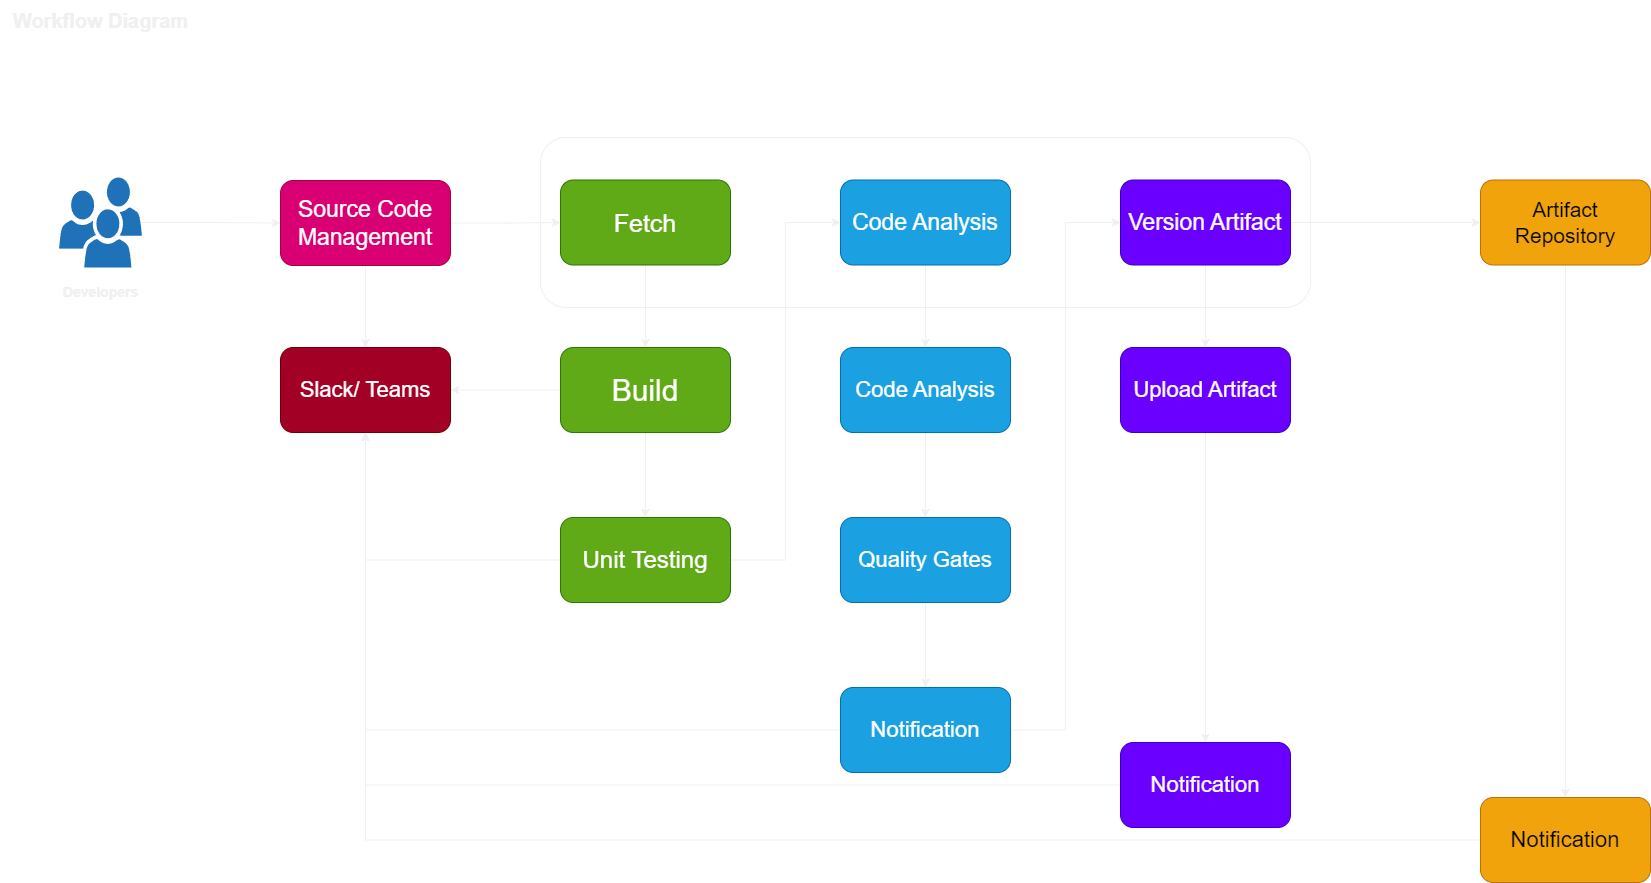

The diagram above was exported from draw.io. Its source (the exported page's mxGraphModel, read from the mxfile embedded in the PNG):
<mxGraphModel dx="2049" dy="1194" grid="1" gridSize="10" guides="1" tooltips="1" connect="1" arrows="1" fold="1" page="1" pageScale="1" pageWidth="1400" pageHeight="850" math="0" shadow="0">
  <root>
    <mxCell id="0" />
    <mxCell id="1" parent="0" />
    <mxCell id="yNfdFnKOxuszRoxUUzaM-1" value="Workflow Diagram" style="text;html=1;align=center;verticalAlign=middle;resizable=0;points=[];autosize=1;strokeColor=none;fillColor=none;fontStyle=1;fontSize=20;" vertex="1" parent="1">
      <mxGeometry x="20" y="23" width="200" height="40" as="geometry" />
    </mxCell>
    <mxCell id="yNfdFnKOxuszRoxUUzaM-25" style="edgeStyle=orthogonalEdgeStyle;rounded=0;orthogonalLoop=1;jettySize=auto;html=1;entryX=0;entryY=0.5;entryDx=0;entryDy=0;" edge="1" parent="1" source="yNfdFnKOxuszRoxUUzaM-3" target="yNfdFnKOxuszRoxUUzaM-5">
      <mxGeometry relative="1" as="geometry" />
    </mxCell>
    <mxCell id="yNfdFnKOxuszRoxUUzaM-3" value="" style="sketch=0;pointerEvents=1;shadow=0;dashed=0;html=1;strokeColor=none;labelPosition=center;verticalLabelPosition=bottom;verticalAlign=top;outlineConnect=0;align=center;shape=mxgraph.office.users.users;fillColor=#2072B8;" vertex="1" parent="1">
      <mxGeometry x="78.6" y="200" width="82.8" height="90" as="geometry" />
    </mxCell>
    <mxCell id="yNfdFnKOxuszRoxUUzaM-4" value="Developers" style="text;html=1;align=center;verticalAlign=middle;resizable=0;points=[];autosize=1;strokeColor=none;fillColor=none;fontStyle=1;fontSize=14;" vertex="1" parent="1">
      <mxGeometry x="70" y="300" width="100" height="30" as="geometry" />
    </mxCell>
    <mxCell id="yNfdFnKOxuszRoxUUzaM-24" value="" style="edgeStyle=orthogonalEdgeStyle;rounded=0;orthogonalLoop=1;jettySize=auto;html=1;" edge="1" parent="1" source="yNfdFnKOxuszRoxUUzaM-5" target="yNfdFnKOxuszRoxUUzaM-6">
      <mxGeometry relative="1" as="geometry" />
    </mxCell>
    <mxCell id="yNfdFnKOxuszRoxUUzaM-36" value="" style="edgeStyle=orthogonalEdgeStyle;rounded=0;orthogonalLoop=1;jettySize=auto;html=1;" edge="1" parent="1" source="yNfdFnKOxuszRoxUUzaM-5" target="yNfdFnKOxuszRoxUUzaM-13">
      <mxGeometry relative="1" as="geometry" />
    </mxCell>
    <mxCell id="yNfdFnKOxuszRoxUUzaM-5" value="&lt;font style=&quot;font-size: 23px;&quot;&gt;Source Code Management&lt;/font&gt;" style="rounded=1;whiteSpace=wrap;html=1;fillColor=#d80073;fontColor=#ffffff;strokeColor=#A50040;" vertex="1" parent="1">
      <mxGeometry x="300" y="203" width="170" height="85" as="geometry" />
    </mxCell>
    <mxCell id="yNfdFnKOxuszRoxUUzaM-26" value="" style="edgeStyle=orthogonalEdgeStyle;rounded=0;orthogonalLoop=1;jettySize=auto;html=1;" edge="1" parent="1" source="yNfdFnKOxuszRoxUUzaM-6" target="yNfdFnKOxuszRoxUUzaM-11">
      <mxGeometry relative="1" as="geometry" />
    </mxCell>
    <mxCell id="yNfdFnKOxuszRoxUUzaM-6" value="&lt;font style=&quot;font-size: 25px;&quot;&gt;Fetch&lt;/font&gt;" style="rounded=1;whiteSpace=wrap;html=1;fillColor=#60a917;fontColor=#ffffff;strokeColor=#2D7600;" vertex="1" parent="1">
      <mxGeometry x="580" y="202.5" width="170" height="85" as="geometry" />
    </mxCell>
    <mxCell id="yNfdFnKOxuszRoxUUzaM-28" value="" style="edgeStyle=orthogonalEdgeStyle;rounded=0;orthogonalLoop=1;jettySize=auto;html=1;" edge="1" parent="1" source="yNfdFnKOxuszRoxUUzaM-7" target="yNfdFnKOxuszRoxUUzaM-14">
      <mxGeometry relative="1" as="geometry" />
    </mxCell>
    <mxCell id="yNfdFnKOxuszRoxUUzaM-7" value="&lt;font style=&quot;font-size: 23px;&quot;&gt;Code Analysis&lt;/font&gt;" style="rounded=1;whiteSpace=wrap;html=1;fillColor=#1ba1e2;fontColor=#ffffff;strokeColor=#006EAF;" vertex="1" parent="1">
      <mxGeometry x="860" y="202.5" width="170" height="85" as="geometry" />
    </mxCell>
    <mxCell id="yNfdFnKOxuszRoxUUzaM-31" value="" style="edgeStyle=orthogonalEdgeStyle;rounded=0;orthogonalLoop=1;jettySize=auto;html=1;" edge="1" parent="1" source="yNfdFnKOxuszRoxUUzaM-8" target="yNfdFnKOxuszRoxUUzaM-17">
      <mxGeometry relative="1" as="geometry" />
    </mxCell>
    <mxCell id="yNfdFnKOxuszRoxUUzaM-33" style="edgeStyle=orthogonalEdgeStyle;rounded=0;orthogonalLoop=1;jettySize=auto;html=1;entryX=0;entryY=0.5;entryDx=0;entryDy=0;" edge="1" parent="1" source="yNfdFnKOxuszRoxUUzaM-8" target="yNfdFnKOxuszRoxUUzaM-10">
      <mxGeometry relative="1" as="geometry" />
    </mxCell>
    <mxCell id="yNfdFnKOxuszRoxUUzaM-8" value="&lt;font style=&quot;font-size: 23px;&quot;&gt;Version Artifact&lt;/font&gt;" style="rounded=1;whiteSpace=wrap;html=1;fillColor=#6a00ff;fontColor=#ffffff;strokeColor=#3700CC;" vertex="1" parent="1">
      <mxGeometry x="1140" y="202.5" width="170" height="85" as="geometry" />
    </mxCell>
    <mxCell id="yNfdFnKOxuszRoxUUzaM-34" value="" style="edgeStyle=orthogonalEdgeStyle;rounded=0;orthogonalLoop=1;jettySize=auto;html=1;" edge="1" parent="1" source="yNfdFnKOxuszRoxUUzaM-10" target="yNfdFnKOxuszRoxUUzaM-19">
      <mxGeometry relative="1" as="geometry" />
    </mxCell>
    <mxCell id="yNfdFnKOxuszRoxUUzaM-10" value="&lt;font style=&quot;font-size: 21px;&quot;&gt;Artifact Repository&lt;/font&gt;" style="rounded=1;whiteSpace=wrap;html=1;fillColor=#f0a30a;fontColor=#000000;strokeColor=#BD7000;" vertex="1" parent="1">
      <mxGeometry x="1500" y="202.5" width="170" height="85" as="geometry" />
    </mxCell>
    <mxCell id="yNfdFnKOxuszRoxUUzaM-27" value="" style="edgeStyle=orthogonalEdgeStyle;rounded=0;orthogonalLoop=1;jettySize=auto;html=1;" edge="1" parent="1" source="yNfdFnKOxuszRoxUUzaM-11" target="yNfdFnKOxuszRoxUUzaM-12">
      <mxGeometry relative="1" as="geometry" />
    </mxCell>
    <mxCell id="yNfdFnKOxuszRoxUUzaM-37" value="" style="edgeStyle=orthogonalEdgeStyle;rounded=0;orthogonalLoop=1;jettySize=auto;html=1;" edge="1" parent="1" source="yNfdFnKOxuszRoxUUzaM-11" target="yNfdFnKOxuszRoxUUzaM-13">
      <mxGeometry relative="1" as="geometry" />
    </mxCell>
    <mxCell id="yNfdFnKOxuszRoxUUzaM-11" value="&lt;font style=&quot;font-size: 30px;&quot;&gt;Build&lt;/font&gt;" style="rounded=1;whiteSpace=wrap;html=1;fillColor=#60a917;fontColor=#ffffff;strokeColor=#2D7600;" vertex="1" parent="1">
      <mxGeometry x="580" y="370" width="170" height="85" as="geometry" />
    </mxCell>
    <mxCell id="yNfdFnKOxuszRoxUUzaM-35" style="edgeStyle=orthogonalEdgeStyle;rounded=0;orthogonalLoop=1;jettySize=auto;html=1;entryX=0.5;entryY=1;entryDx=0;entryDy=0;" edge="1" parent="1" source="yNfdFnKOxuszRoxUUzaM-12" target="yNfdFnKOxuszRoxUUzaM-13">
      <mxGeometry relative="1" as="geometry" />
    </mxCell>
    <mxCell id="yNfdFnKOxuszRoxUUzaM-39" style="edgeStyle=orthogonalEdgeStyle;rounded=0;orthogonalLoop=1;jettySize=auto;html=1;entryX=0;entryY=0.5;entryDx=0;entryDy=0;" edge="1" parent="1" source="yNfdFnKOxuszRoxUUzaM-12" target="yNfdFnKOxuszRoxUUzaM-7">
      <mxGeometry relative="1" as="geometry" />
    </mxCell>
    <mxCell id="yNfdFnKOxuszRoxUUzaM-12" value="&lt;font style=&quot;font-size: 24px;&quot;&gt;Unit Testing&lt;/font&gt;" style="rounded=1;whiteSpace=wrap;html=1;fillColor=#60a917;fontColor=#ffffff;strokeColor=#2D7600;" vertex="1" parent="1">
      <mxGeometry x="580" y="540" width="170" height="85" as="geometry" />
    </mxCell>
    <mxCell id="yNfdFnKOxuszRoxUUzaM-13" value="&lt;font style=&quot;font-size: 22px;&quot;&gt;Slack/ Teams&lt;/font&gt;" style="rounded=1;whiteSpace=wrap;html=1;fillColor=#a20025;fontColor=#ffffff;strokeColor=#6F0000;" vertex="1" parent="1">
      <mxGeometry x="300" y="370" width="170" height="85" as="geometry" />
    </mxCell>
    <mxCell id="yNfdFnKOxuszRoxUUzaM-29" value="" style="edgeStyle=orthogonalEdgeStyle;rounded=0;orthogonalLoop=1;jettySize=auto;html=1;" edge="1" parent="1" source="yNfdFnKOxuszRoxUUzaM-14" target="yNfdFnKOxuszRoxUUzaM-15">
      <mxGeometry relative="1" as="geometry" />
    </mxCell>
    <mxCell id="yNfdFnKOxuszRoxUUzaM-14" value="&lt;font style=&quot;font-size: 22px;&quot;&gt;Code Analysis&lt;/font&gt;" style="rounded=1;whiteSpace=wrap;html=1;fillColor=#1ba1e2;fontColor=#ffffff;strokeColor=#006EAF;" vertex="1" parent="1">
      <mxGeometry x="860" y="370" width="170" height="85" as="geometry" />
    </mxCell>
    <mxCell id="yNfdFnKOxuszRoxUUzaM-30" value="" style="edgeStyle=orthogonalEdgeStyle;rounded=0;orthogonalLoop=1;jettySize=auto;html=1;" edge="1" parent="1" source="yNfdFnKOxuszRoxUUzaM-15" target="yNfdFnKOxuszRoxUUzaM-16">
      <mxGeometry relative="1" as="geometry" />
    </mxCell>
    <mxCell id="yNfdFnKOxuszRoxUUzaM-15" value="&lt;font style=&quot;font-size: 22px;&quot;&gt;Quality Gates&lt;/font&gt;" style="rounded=1;whiteSpace=wrap;html=1;fillColor=#1ba1e2;fontColor=#ffffff;strokeColor=#006EAF;" vertex="1" parent="1">
      <mxGeometry x="860" y="540" width="170" height="85" as="geometry" />
    </mxCell>
    <mxCell id="yNfdFnKOxuszRoxUUzaM-40" style="edgeStyle=orthogonalEdgeStyle;rounded=0;orthogonalLoop=1;jettySize=auto;html=1;entryX=0;entryY=0.5;entryDx=0;entryDy=0;" edge="1" parent="1" source="yNfdFnKOxuszRoxUUzaM-16" target="yNfdFnKOxuszRoxUUzaM-8">
      <mxGeometry relative="1" as="geometry" />
    </mxCell>
    <mxCell id="yNfdFnKOxuszRoxUUzaM-41" style="edgeStyle=orthogonalEdgeStyle;rounded=0;orthogonalLoop=1;jettySize=auto;html=1;entryX=0.5;entryY=1;entryDx=0;entryDy=0;startArrow=none;startFill=0;jumpStyle=none;" edge="1" parent="1" source="yNfdFnKOxuszRoxUUzaM-16" target="yNfdFnKOxuszRoxUUzaM-13">
      <mxGeometry relative="1" as="geometry" />
    </mxCell>
    <mxCell id="yNfdFnKOxuszRoxUUzaM-16" value="&lt;font style=&quot;font-size: 22px;&quot;&gt;Notification&lt;/font&gt;" style="rounded=1;whiteSpace=wrap;html=1;fillColor=#1ba1e2;fontColor=#ffffff;strokeColor=#006EAF;" vertex="1" parent="1">
      <mxGeometry x="860" y="710" width="170" height="85" as="geometry" />
    </mxCell>
    <mxCell id="yNfdFnKOxuszRoxUUzaM-32" style="edgeStyle=orthogonalEdgeStyle;rounded=0;orthogonalLoop=1;jettySize=auto;html=1;entryX=0.5;entryY=0;entryDx=0;entryDy=0;" edge="1" parent="1" source="yNfdFnKOxuszRoxUUzaM-17" target="yNfdFnKOxuszRoxUUzaM-18">
      <mxGeometry relative="1" as="geometry" />
    </mxCell>
    <mxCell id="yNfdFnKOxuszRoxUUzaM-17" value="&lt;font style=&quot;font-size: 22px;&quot;&gt;Upload Artifact&lt;/font&gt;" style="rounded=1;whiteSpace=wrap;html=1;fillColor=#6a00ff;fontColor=#ffffff;strokeColor=#3700CC;" vertex="1" parent="1">
      <mxGeometry x="1140" y="370" width="170" height="85" as="geometry" />
    </mxCell>
    <mxCell id="yNfdFnKOxuszRoxUUzaM-44" style="edgeStyle=orthogonalEdgeStyle;rounded=0;orthogonalLoop=1;jettySize=auto;html=1;entryX=0.5;entryY=1;entryDx=0;entryDy=0;" edge="1" parent="1" source="yNfdFnKOxuszRoxUUzaM-18" target="yNfdFnKOxuszRoxUUzaM-13">
      <mxGeometry relative="1" as="geometry" />
    </mxCell>
    <mxCell id="yNfdFnKOxuszRoxUUzaM-18" value="&lt;font style=&quot;font-size: 22px;&quot;&gt;Notification&lt;/font&gt;" style="rounded=1;whiteSpace=wrap;html=1;fillColor=#6a00ff;fontColor=#ffffff;strokeColor=#3700CC;" vertex="1" parent="1">
      <mxGeometry x="1140" y="765" width="170" height="85" as="geometry" />
    </mxCell>
    <mxCell id="yNfdFnKOxuszRoxUUzaM-45" style="edgeStyle=orthogonalEdgeStyle;rounded=0;orthogonalLoop=1;jettySize=auto;html=1;entryX=0.5;entryY=1;entryDx=0;entryDy=0;" edge="1" parent="1" source="yNfdFnKOxuszRoxUUzaM-19" target="yNfdFnKOxuszRoxUUzaM-13">
      <mxGeometry relative="1" as="geometry" />
    </mxCell>
    <mxCell id="yNfdFnKOxuszRoxUUzaM-19" value="&lt;font style=&quot;font-size: 22px;&quot;&gt;Notification&lt;/font&gt;" style="rounded=1;whiteSpace=wrap;html=1;fillColor=#f0a30a;fontColor=#000000;strokeColor=#BD7000;" vertex="1" parent="1">
      <mxGeometry x="1500" y="820" width="170" height="85" as="geometry" />
    </mxCell>
    <mxCell id="yNfdFnKOxuszRoxUUzaM-46" value="" style="rounded=1;whiteSpace=wrap;html=1;fillColor=none;" vertex="1" parent="1">
      <mxGeometry x="560" y="160" width="770" height="170" as="geometry" />
    </mxCell>
  </root>
</mxGraphModel>